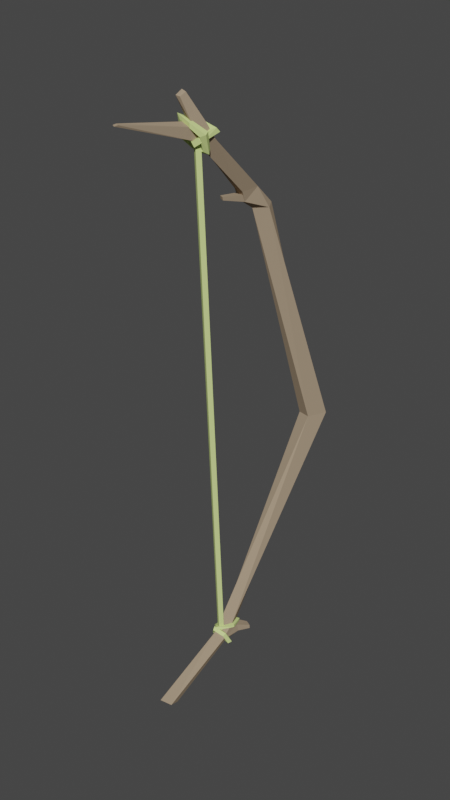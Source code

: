 # Source: bow.blend  (saved by Blender 2.80.75; exported with 4.5.12 LTS)
import bpy
from mathutils import Matrix  # noqa: F401  (used for matrix-valued properties, if any)

bpy.ops.wm.read_factory_settings(use_empty=True)
scene = bpy.context.scene
scene.name = 'Scene'

# ---- collections
col_collection = bpy.data.collections.new('Collection'); scene.collection.children.link(col_collection)

# ---- materials (node trees are filled in below, after node groups)
mat_olive_tree = bpy.data.materials.new('olive_tree')
mat_olive_tree.alpha_threshold = 0.0
mat_olive_tree.use_transparent_shadow = False
mat_olive_tree.diffuse_color = (0.3663, 0.2789, 0.1912, 1.0)
mat_olive_tree.roughness = 1.0
mat_olive_tree.line_color = (0.0, 0.0, 0.0, 1.0)
mat_node_01 = bpy.data.materials.new('node_01')
mat_node_01.use_transparent_shadow = False
mat_node_01.diffuse_color = (0.6514, 0.7991, 0.2747, 1.0)
mat_node_01.roughness = 0.736

# ---- material node trees
mat_olive_tree.use_nodes = True; mat_olive_tree.node_tree.nodes.clear()
_N = mat_olive_tree.node_tree.nodes; _L = mat_olive_tree.node_tree.links
n0 = _N.new('ShaderNodeOutputMaterial'); n0.name = 'Material Output'; n0.location = (300, 300)
n1 = _N.new('ShaderNodeBsdfPrincipled'); n1.name = 'Principled BSDF'; n1.location = (10, 300)
n1.distribution = 'GGX'
n1.subsurface_method = 'BURLEY'
n1.inputs[0].default_value = (0.3663, 0.2789, 0.1912, 1.0)
n1.inputs[2].default_value = 1.0
n1.inputs[3].default_value = 1.45
n1.inputs[13].default_value = 0.0
n1.inputs[27].default_value = (0.0, 0.0, 0.0, 1.0)
n1.inputs[28].default_value = 1.0
_L.new(n1.outputs[0], n0.inputs[0])
n0.is_active_output = True
mat_node_01.use_nodes = True; mat_node_01.node_tree.nodes.clear()
_N = mat_node_01.node_tree.nodes; _L = mat_node_01.node_tree.links
n0 = _N.new('ShaderNodeOutputMaterial'); n0.name = 'Material Output'; n0.location = (300, 300)
n1 = _N.new('ShaderNodeBsdfPrincipled'); n1.name = 'Principled BSDF'; n1.location = (10, 300)
n1.distribution = 'GGX'
n1.subsurface_method = 'BURLEY'
n1.inputs[0].default_value = (0.6514, 0.7991, 0.2747, 1.0)
n1.inputs[2].default_value = 0.7523
n1.inputs[3].default_value = 1.45
n1.inputs[27].default_value = (0.0, 0.0, 0.0, 1.0)
n1.inputs[28].default_value = 1.0
_L.new(n1.outputs[0], n0.inputs[0])
n0.is_active_output = True

# ---- world
world_world = bpy.data.worlds.new('World'); scene.world = world_world
world_world.use_nodes = True; world_world.node_tree.nodes.clear()
_N = world_world.node_tree.nodes; _L = world_world.node_tree.links
n0 = _N.new('ShaderNodeOutputWorld'); n0.name = 'World Output'; n0.location = (300, 300)
n1 = _N.new('ShaderNodeBackground'); n1.name = 'Background'; n1.location = (10, 300)
n1.inputs[0].default_value = (0.05088, 0.05088, 0.05088, 1.0)
_L.new(n1.outputs[0], n0.inputs[0])
n0.is_active_output = True
world_world.color = (0.05088, 0.05088, 0.05088)
world_world.use_sun_shadow = False
world_world.sun_shadow_jitter_overblur = 0.0

# ---- meshes
me_cube = bpy.data.meshes.new('Cube')
me_cube.from_pydata([(-0.01883, -0.003026, 0.000382), (-0.1212, 0.08694, 0.9553), (-0.1228, 0.07738, 0.9501), (-0.1304, 0.07725, 0.9504), (-0.1451, -0.02398, 0.9255), (-0.1425, -0.01954, 0.9271), (-0.1368, -0.0228, 0.9269), (0.004096, 0.1777, 0.04622), (0.002874, 0.1781, 0.05205), (-0.005668, 0.1813, 0.05316), (-0.1131, 0.1649, 0.7912), (-0.1133, 0.1635, 0.7966), (-0.1066, 0.1606, 0.7966), (0.0, 0.0, 0.0), (0.00392, -0.01998, 0.009772), (-0.01578, -0.02407, 0.00977), (-0.02677, 0.1227, 0.04895), (-0.008737, 0.1276, 0.04422), (-0.005422, 0.1161, 0.05258), (-0.02323, 0.1182, 0.06007), (-0.03162, 0.1483, 0.06481), (-0.006691, 0.1396, 0.07386), (-0.01563, 0.163, 0.06382), (-0.03344, 0.3123, 0.4086), (-0.1007, 0.247, 0.772), (-0.01921, 0.3392, 0.4094), (0.0006121, 0.339, 0.4112), (-0.01162, 0.3054, 0.4118), (-0.08296, 0.2471, 0.7761), (-0.07651, 0.2342, 0.7722), (-0.09751, 0.2209, 0.7687), (-0.0957, 0.1922, 0.8), (-0.1155, 0.1983, 0.7991), (-0.1062, 0.222, 0.8052), (-0.08663, 0.2155, 0.806), (-0.1039, 0.0925, 0.8914), (-0.1177, 0.1054, 0.8922), (-0.1101, 0.1233, 0.9), (-0.09325, 0.1197, 0.8929), (-0.1165, 0.1131, 0.9144), (-0.1288, 0.08736, 0.9572), (-0.1014, 0.1109, 0.9129), (-0.1055, 0.08815, 0.9113), (-0.1394, -0.02726, 0.9252), (-0.12, 0.09217, 0.9151), (-0.1261, 0.08228, 0.9097), (-0.01671, 0.1623, 0.05142), (-0.003055, 0.1548, 0.05093), (-0.004219, 0.1808, 0.04785), (-0.005293, 0.1528, 0.06374), (-0.09676, 0.2009, 0.7826), (-0.111, 0.2036, 0.7819), (-0.1119, 0.1985, 0.793), (-0.09752, 0.1961, 0.794), (-0.1064, 0.162, 0.7912)], [], [(46, 47, 17), (34, 29, 28, 33), (22, 46, 20), (47, 18, 17), (21, 19, 18), (49, 22, 21), (31, 34, 38, 35), (49, 47, 7, 8), (33, 28, 24), (24, 30, 51), (38, 41, 42), (36, 35, 45), (20, 19, 27, 23), (25, 26, 21, 22), (25, 23, 24, 28), (30, 24, 23, 27), (31, 35, 36, 32), (38, 42, 35), (52, 32, 51), (45, 4, 5, 44), (45, 35, 43, 4), (39, 45, 44), (0, 16, 17, 13), (8, 9, 49), (41, 39, 40, 1), (10, 54, 12, 11), (7, 48, 9, 8), (43, 6, 5, 4), (50, 29, 34, 31), (36, 45, 39, 37), (51, 32, 33, 24), (40, 3, 2, 1), (15, 0, 13, 14), (20, 16, 19), (16, 20, 46, 17), (18, 47, 49, 21), (41, 38, 37, 39), (50, 51, 30, 29), (14, 18, 19, 15), (15, 19, 16, 0), (21, 26, 27, 19), (20, 23, 25, 22), (25, 28, 29, 26), (27, 26, 29, 30), (32, 36, 37, 33), (33, 37, 38, 34), (41, 1, 2, 42), (42, 2, 3, 44), (42, 44, 5, 6), (46, 48, 7, 47), (46, 22, 9, 48), (49, 9, 22), (51, 50, 54, 10), (52, 51, 10, 11), (52, 11, 12, 53), (53, 12, 54, 50), (14, 13, 17, 18), (53, 50, 31), (40, 39, 44, 3), (35, 42, 6, 43), (52, 53, 31, 32)])
me_cube.materials.append(mat_olive_tree)
me_cube.use_remesh_preserve_volume = False
me_cube.use_remesh_preserve_attributes = False
me_cube.use_mirror_vertex_groups = False
me_cube.update()
me_cube_001 = bpy.data.meshes.new('Cube.001')
me_cube_001.from_pydata([(-0.01266, 0.1215, 0.06137), (-0.03563, 0.09779, 0.8962), (-0.03109, 0.1046, 0.8964), (-0.02429, 0.1001, 0.8964), (-0.01947, 0.126, 0.06137), (-0.01493, 0.1328, 0.06165), (-0.00812, 0.1283, 0.06165), (-0.02883, 0.09325, 0.8962), (0.003572, 0.125, 0.04327), (-0.007918, 0.129, 0.04616), (-0.007493, 0.1357, 0.04741), (-0.01757, 0.1196, 0.06074), (-0.02064, 0.1184, 0.07101), (-0.0006532, 0.1167, 0.06086), (-0.005129, 0.1211, 0.05823), (0.001385, 0.1214, 0.06531), (-0.007748, 0.1372, 0.0404), (-0.02389, 0.1296, 0.05663), (-0.008984, 0.1307, 0.03941), (-0.0208, 0.1238, 0.05386), (-0.0304, 0.1293, 0.0532), (-0.02852, 0.123, 0.05117), (-0.01843, 0.1237, 0.06638), (-0.02681, 0.1235, 0.06255), (-0.0201, 0.1142, 0.06551), (-0.003109, 0.1258, 0.0626), (0.0005744, 0.1322, 0.04916), (-0.002915, 0.1264, 0.04716), (0.006721, 0.1307, 0.04535), (-0.02869, 0.1523, 0.06216), (-0.02549, 0.1502, 0.06584), (-0.0008073, 0.1608, 0.07275), (-0.0145, 0.1146, 0.06795), (-0.01631, 0.1149, 0.07329), (0.0003923, 0.1417, 0.07023), (-0.02576, 0.129, 0.06087), (-0.02899, 0.1287, 0.06489), (-0.02527, 0.1309, 0.06798), (-0.01431, 0.1205, 0.06906), (-0.02212, 0.1313, 0.06392), (-0.02739, 0.148, 0.05872), (-0.009816, 0.1662, 0.06011), (-0.01136, 0.1692, 0.06414), (-0.01196, 0.1643, 0.06688), (-0.0228, 0.1477, 0.06206), (-0.0008939, 0.1595, 0.0677), (-0.005765, 0.159, 0.07297), (-0.01001, 0.1613, 0.06307), (0.005134, 0.1392, 0.07), (0.005263, 0.1387, 0.07522), (-0.006148, 0.1572, 0.06796), (0.0003482, 0.1411, 0.07529), (-0.026, 0.08794, 0.8898), (-0.02822, 0.08506, 0.8972), (-0.04797, 0.09781, 0.9035), (-0.03966, 0.1002, 0.9039), (-0.03864, 0.1206, 0.9193), (-0.01138, 0.1175, 0.9133), (-0.02589, 0.09601, 0.8937), (-0.04825, 0.1002, 0.8952), (-0.04041, 0.1043, 0.8967), (-0.04141, 0.1247, 0.9119), (-0.03413, 0.1141, 0.9136), (-0.03541, 0.1193, 0.9071), (-0.01022, 0.1233, 0.907), (-0.0209, 0.1127, 0.9107), (-0.01746, 0.09322, 0.896), (-0.0203, 0.08987, 0.9034), (-0.02779, 0.09389, 0.9016), (-0.01932, 0.1178, 0.9038), (-0.009651, 0.09345, 0.9081), (-0.02791, 0.08997, 0.9141), (-0.02691, 0.08033, 0.9239), (-0.02734, 0.08863, 0.9245), (-0.03464, 0.1004, 0.8825), (-0.03615, 0.112, 0.8845), (-0.02472, 0.106, 0.888), (-0.0175, 0.111, 0.885), (-0.02731, 0.08083, 0.9167), (-0.05255, 0.08463, 0.9333), (-0.04774, 0.09213, 0.9295), (-0.01711, 0.0892, 0.9049), (-0.04746, 0.08409, 0.9246), (-0.05709, 0.09607, 0.8962), (-0.05328, 0.1025, 0.9), (-0.04577, 0.09817, 0.9009), (-0.04966, 0.09189, 0.8966), (-0.03833, 0.1068, 0.878), (-0.01517, 0.1063, 0.8785), (-0.02104, 0.1001, 0.8827), (-0.01232, 0.1009, 0.9111)], [], [(0, 7, 1, 4), (5, 4, 1, 2, 3, 6), (7, 3, 2, 1), (5, 6, 0, 4), (28, 26, 25, 15), (19, 21, 18, 9), (14, 25, 26, 27), (16, 10, 26, 28), (22, 17, 20, 23, 12), (19, 9, 10, 17), (9, 27, 26, 10), (20, 16, 18, 21), (22, 11, 19, 17), (18, 8, 27, 9), (25, 22, 12, 15), (25, 14, 11, 22), (16, 28, 8, 18), (11, 24, 21, 19), (14, 13, 24, 11), (20, 17, 10, 16), (13, 15, 12, 24), (8, 13, 14, 27), (28, 15, 13, 8), (23, 20, 21, 24, 12), (39, 38, 32, 35), (41, 42, 31, 45), (48, 45, 31, 49), (46, 50, 34, 51), (40, 44, 39, 35), (51, 49, 31, 46), (45, 50, 47, 41), (41, 47, 44, 40), (33, 51, 34, 38), (37, 33, 38, 39), (36, 35, 32, 33), (35, 36, 29, 40), (30, 29, 36, 37), (44, 30, 37, 39), (42, 29, 30, 43), (48, 34, 50, 45), (41, 40, 29, 42), (47, 43, 30, 44), (38, 34, 48, 32), (46, 31, 42, 43), (46, 43, 47, 50), (49, 51, 33), (33, 37, 36), (33, 32, 48, 49), (59, 52, 53, 54), (67, 68, 53), (58, 69, 64, 66), (62, 56, 54, 55), (60, 55, 68, 58), (55, 54, 53, 68), (65, 57, 56, 62), (59, 60, 58, 52), (64, 61, 56, 57), (61, 59, 54, 56), (62, 63, 69, 65), (61, 63, 60, 59), (64, 69, 63, 61), (55, 60, 63, 62), (66, 52, 58), (66, 64, 57, 67), (68, 67, 57, 65), (68, 65, 69, 58), (53, 52, 66, 67), (82, 78, 72, 79), (81, 71, 76, 89), (77, 76, 71, 90), (90, 71, 73), (88, 87, 75, 77), (88, 89, 74, 87), (81, 89, 88, 70), (90, 70, 88, 77), (75, 76, 77), (81, 70, 72, 78), (87, 74, 86, 83), (73, 72, 70, 90), (74, 76, 85, 86), (79, 72, 73, 80), (80, 71, 78, 82), (73, 71, 80), (83, 86, 82, 79), (71, 81, 78), (84, 83, 79, 80), (85, 80, 82, 86), (80, 85, 84), (76, 75, 84, 85), (76, 74, 89), (87, 83, 84, 75), (6, 3, 7, 0)])
me_cube_001.materials.append(mat_node_01)
me_cube_001.use_remesh_preserve_volume = False
me_cube_001.use_remesh_preserve_attributes = False
me_cube_001.use_mirror_vertex_groups = False
me_cube_001.update()

# ---- objects
ob_patyk = bpy.data.objects.new('patyk', me_cube)
ob_cieciwa = bpy.data.objects.new('cieciwa', me_cube_001)

# ---- transforms, parenting, visibility, modifiers, constraints
ob_patyk.location = (0.0, 0.0, 0.0)
ob_patyk.rotation_euler = (0.0, 0.08626, 0.0)
ob_patyk.lock_rotations_4d = False
ob_patyk.empty_display_type = 'ARROWS'
ob_patyk.lineart.crease_threshold = 0.0
ob_cieciwa.location = (0.0, 0.0, 0.0)
ob_cieciwa.lineart.crease_threshold = 0.0

# ---- collection membership
col_collection.objects.link(ob_patyk)
col_collection.objects.link(ob_cieciwa)

# ---- scene / render settings (as saved in the file)
scene.frame_start = 1; scene.frame_end = 250; scene.frame_set(1)
scene.render.engine = 'BLENDER_EEVEE_NEXT'
scene.render.resolution_x = 1080
scene.render.resolution_y = 1920
scene.render.film_transparent = True
scene.cycles.use_denoising = False
scene.cycles.samples = 128
scene.cycles.sampling_pattern = 'TABULATED_SOBOL'
scene.cycles.use_adaptive_sampling = False
scene.cycles.use_light_tree = False
scene.view_settings.view_transform = 'Filmic'
bpy.context.view_layer.update()

# ---- added for rendering (the .blend has no active camera and no usable light): camera, sun
cam_auto = bpy.data.cameras.new('AutoCamera')
cam_auto.lens = 50.0
cam_auto.sensor_width = 36.0
cam_auto.clip_end = 1000.0
ob_auto_camera = bpy.data.objects.new('AutoCamera', cam_auto)
scene.collection.objects.link(ob_auto_camera)
ob_auto_camera.location = (0.950903, -1.01994, 1.26681)
ob_auto_camera.rotation_euler = (1.09748, -7.21219e-08, 0.694738)
scene.camera = ob_auto_camera
light_auto_sun = bpy.data.lights.new('AutoSun', 'SUN')
light_auto_sun.energy = 3.0
light_auto_sun.angle = 0.0523599
ob_auto_sun = bpy.data.objects.new('AutoSun', light_auto_sun)
scene.collection.objects.link(ob_auto_sun)
ob_auto_sun.rotation_euler = (0.872665, 0.174533, 0.523599)
bpy.context.view_layer.update()
